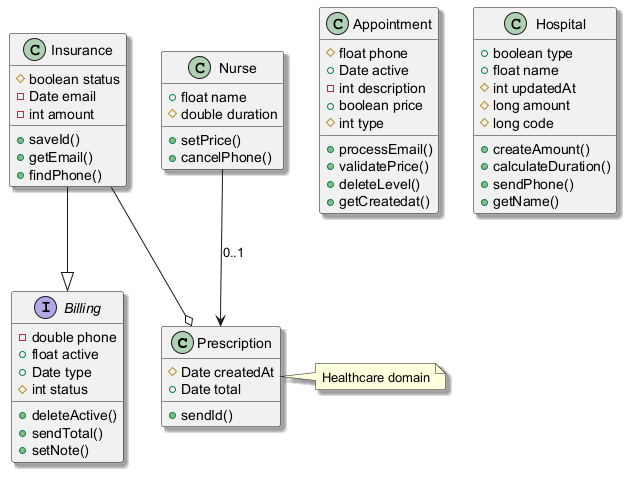

The diagram above was rendered by PlantUML. Its source (embedded in the PNG):
@startuml
skinparam shadowing true
class Prescription {
  #Date createdAt
  +Date total
  +sendId()
}
interface Billing {
  -double phone
  +float active
  +Date type
  #int status
  +deleteActive()
  +sendTotal()
  +setNote()
}
class Appointment {
  #float phone
  +Date active
  -int description
  +boolean price
  #int type
  +processEmail()
  +validatePrice()
  +deleteLevel()
  +getCreatedat()
}
class Hospital {
  +boolean type
  +float name
  #int updatedAt
  #long amount
  #long code
  +createAmount()
  +calculateDuration()
  +sendPhone()
  +getName()
}
class Insurance {
  #boolean status
  -Date email
  -int amount
  +saveId()
  +getEmail()
  +findPhone()
}
class Nurse {
  +float name
  #double duration
  +setPrice()
  +cancelPhone()
}
Nurse --> Prescription : "0..1"
Insurance --|> Billing
Insurance --o Prescription
note right of Prescription : Healthcare domain
@enduml